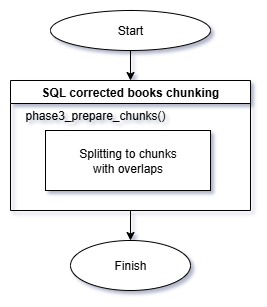

The diagram above was exported from draw.io. Its source (the exported page's mxGraphModel, read from the mxfile embedded in the PNG):
<mxGraphModel dx="1800" dy="722" grid="1" gridSize="10" guides="1" tooltips="1" connect="1" arrows="1" fold="1" page="1" pageScale="1" pageWidth="850" pageHeight="1100" math="0" shadow="0">
  <root>
    <mxCell id="0" />
    <mxCell id="1" parent="0" />
    <mxCell id="gRA6Q7XGeNz97qEcOTIq-1" value="Start" style="ellipse;whiteSpace=wrap;html=1;" vertex="1" parent="1">
      <mxGeometry x="330" y="50" width="160" height="40" as="geometry" />
    </mxCell>
    <mxCell id="gRA6Q7XGeNz97qEcOTIq-14" value="" style="endArrow=classic;html=1;rounded=0;exitX=0.5;exitY=1;exitDx=0;exitDy=0;entryX=0.5;entryY=0;entryDx=0;entryDy=0;" edge="1" parent="1" source="gRA6Q7XGeNz97qEcOTIq-1" target="gRA6Q7XGeNz97qEcOTIq-16">
      <mxGeometry width="50" height="50" relative="1" as="geometry">
        <mxPoint x="570" y="290" as="sourcePoint" />
        <mxPoint x="410" y="120" as="targetPoint" />
      </mxGeometry>
    </mxCell>
    <mxCell id="gRA6Q7XGeNz97qEcOTIq-15" style="edgeStyle=orthogonalEdgeStyle;rounded=0;orthogonalLoop=1;jettySize=auto;html=1;exitX=0.5;exitY=1;exitDx=0;exitDy=0;entryX=0.5;entryY=0;entryDx=0;entryDy=0;" edge="1" parent="1" source="gRA6Q7XGeNz97qEcOTIq-16" target="gRA6Q7XGeNz97qEcOTIq-23">
      <mxGeometry relative="1" as="geometry" />
    </mxCell>
    <mxCell id="gRA6Q7XGeNz97qEcOTIq-16" value="SQL corrected books chunking" style="swimlane;whiteSpace=wrap;html=1;" vertex="1" parent="1">
      <mxGeometry x="290" y="120" width="240" height="130" as="geometry" />
    </mxCell>
    <mxCell id="gRA6Q7XGeNz97qEcOTIq-17" value="Splitting to chunks&lt;br&gt;with overlaps" style="rounded=0;whiteSpace=wrap;html=1;" vertex="1" parent="gRA6Q7XGeNz97qEcOTIq-16">
      <mxGeometry x="35" y="50" width="165" height="60" as="geometry" />
    </mxCell>
    <mxCell id="gRA6Q7XGeNz97qEcOTIq-18" value="phase3_prepare_chunks()" style="text;html=1;align=center;verticalAlign=middle;whiteSpace=wrap;rounded=0;" vertex="1" parent="gRA6Q7XGeNz97qEcOTIq-16">
      <mxGeometry y="20" width="170" height="30" as="geometry" />
    </mxCell>
    <mxCell id="gRA6Q7XGeNz97qEcOTIq-23" value="Finish" style="ellipse;whiteSpace=wrap;html=1;" vertex="1" parent="1">
      <mxGeometry x="350" y="280" width="120" height="50" as="geometry" />
    </mxCell>
  </root>
</mxGraphModel>